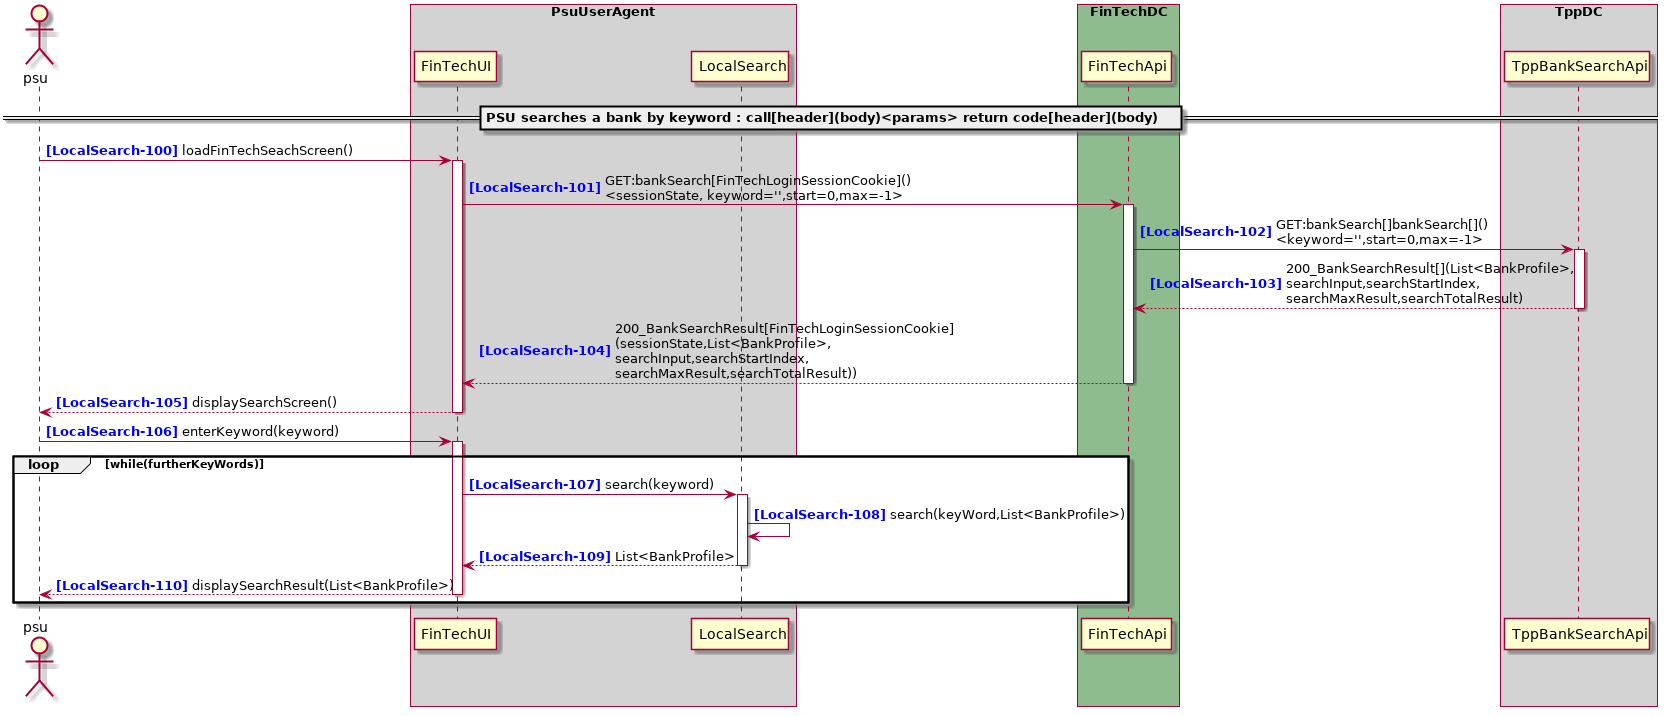

The diagram above was rendered by PlantUML. Its source (embedded in the PNG):
@startuml

autonumber 100 "<b><color blue>[LocalSearch-000]</color></b>"
actor psu

box "PsuUserAgent" #LightGray
    participant "FinTechUI" as FinTechUI
    participant "LocalSearch" as LocalSearch
end box
box "FinTechDC" #DarkSeaGreen
    participant "FinTechApi" as FinTechApi
end box
box "TppDC" #LightGray
    participant "TppBankSearchApi" as TppBankSearchApi

end box
box "AspspDC" #LightSkyBlue
end box

== PSU searches a bank by keyword : call[header](body)<params> return code[header](body) ==

psu -> FinTechUI ++ : loadFinTechSeachScreen()
FinTechUI -> FinTechApi ++ : GET:bankSearch[FinTechLoginSessionCookie]()\n<sessionState, keyword='',start=0,max=-1>
FinTechApi -> TppBankSearchApi ++ : GET:bankSearch[]bankSearch[]()\n<keyword='',start=0,max=-1>
return 200_BankSearchResult[](List<BankProfile>,\nsearchInput,searchStartIndex,\nsearchMaxResult,searchTotalResult)
return 200_BankSearchResult[FinTechLoginSessionCookie]\n(sessionState,List<BankProfile>,\nsearchInput,searchStartIndex,\nsearchMaxResult,searchTotalResult))
return displaySearchScreen()
psu -> FinTechUI ++ : enterKeyword(keyword)
loop while(furtherKeyWords)
FinTechUI -> LocalSearch ++ : search(keyword)
LocalSearch -> LocalSearch : search(keyWord,List<BankProfile>)
return List<BankProfile>
return displaySearchResult(List<BankProfile>)
end
@enduml